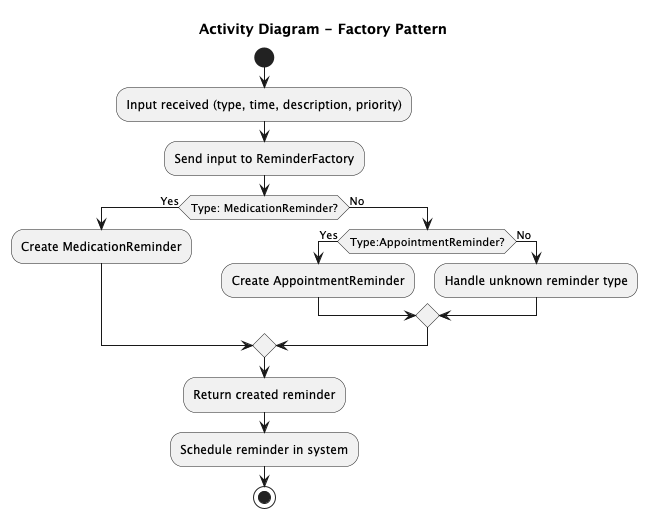

The diagram above was rendered by PlantUML. Its source (embedded in the PNG):
@startuml
title Activity Diagram - Factory Pattern

start
:Input received (type, time, description, priority);
:Send input to ReminderFactory;
if (Type: MedicationReminder?) then (Yes)
  :Create MedicationReminder;
else (No)
  if (Type:AppointmentReminder?) then (Yes)
    :Create AppointmentReminder;
  else (No)
    :Handle unknown reminder type;
  endif
endif
:Return created reminder;
:Schedule reminder in system;

stop
@enduml